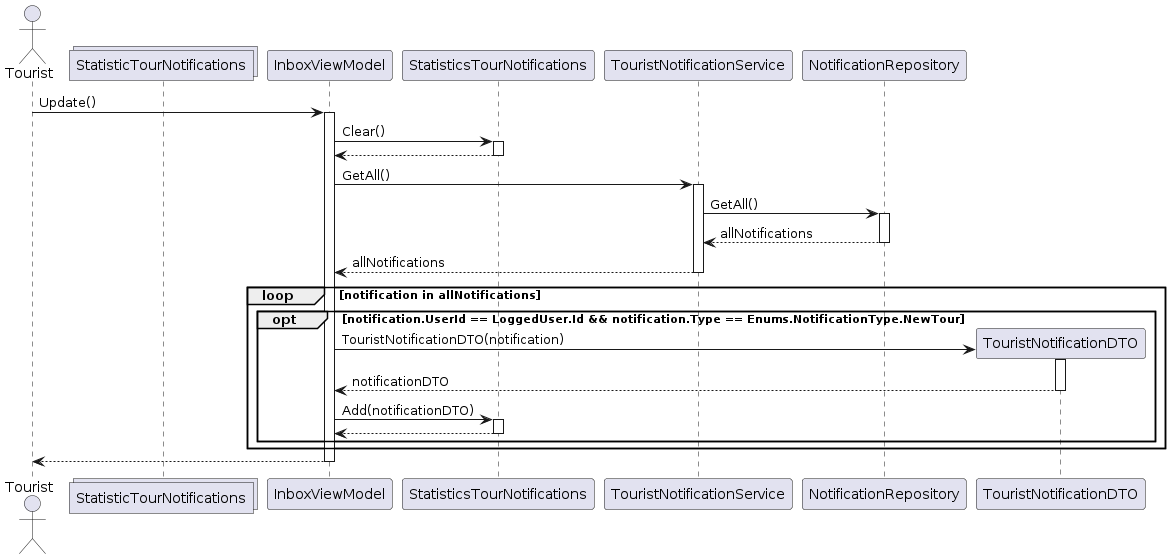

The diagram above was rendered by PlantUML. Its source (embedded in the PNG):
@startuml
actor Tourist
collections StatisticTourNotifications

Tourist -> InboxViewModel++: Update()

InboxViewModel -> StatisticsTourNotifications++: Clear()
StatisticsTourNotifications --> InboxViewModel--
InboxViewModel -> TouristNotificationService++: GetAll()
TouristNotificationService -> NotificationRepository++: GetAll()
NotificationRepository --> TouristNotificationService--: allNotifications 
TouristNotificationService --> InboxViewModel--: allNotifications
loop notification in allNotifications
  opt notification.UserId == LoggedUser.Id && notification.Type == Enums.NotificationType.NewTour
    create TouristNotificationDTO
    InboxViewModel -> TouristNotificationDTO++: TouristNotificationDTO(notification)
    TouristNotificationDTO --> InboxViewModel--: notificationDTO
    InboxViewModel -> StatisticsTourNotifications++: Add(notificationDTO)
    StatisticsTourNotifications --> InboxViewModel--
  end
end

InboxViewModel --> Tourist--
@enduml